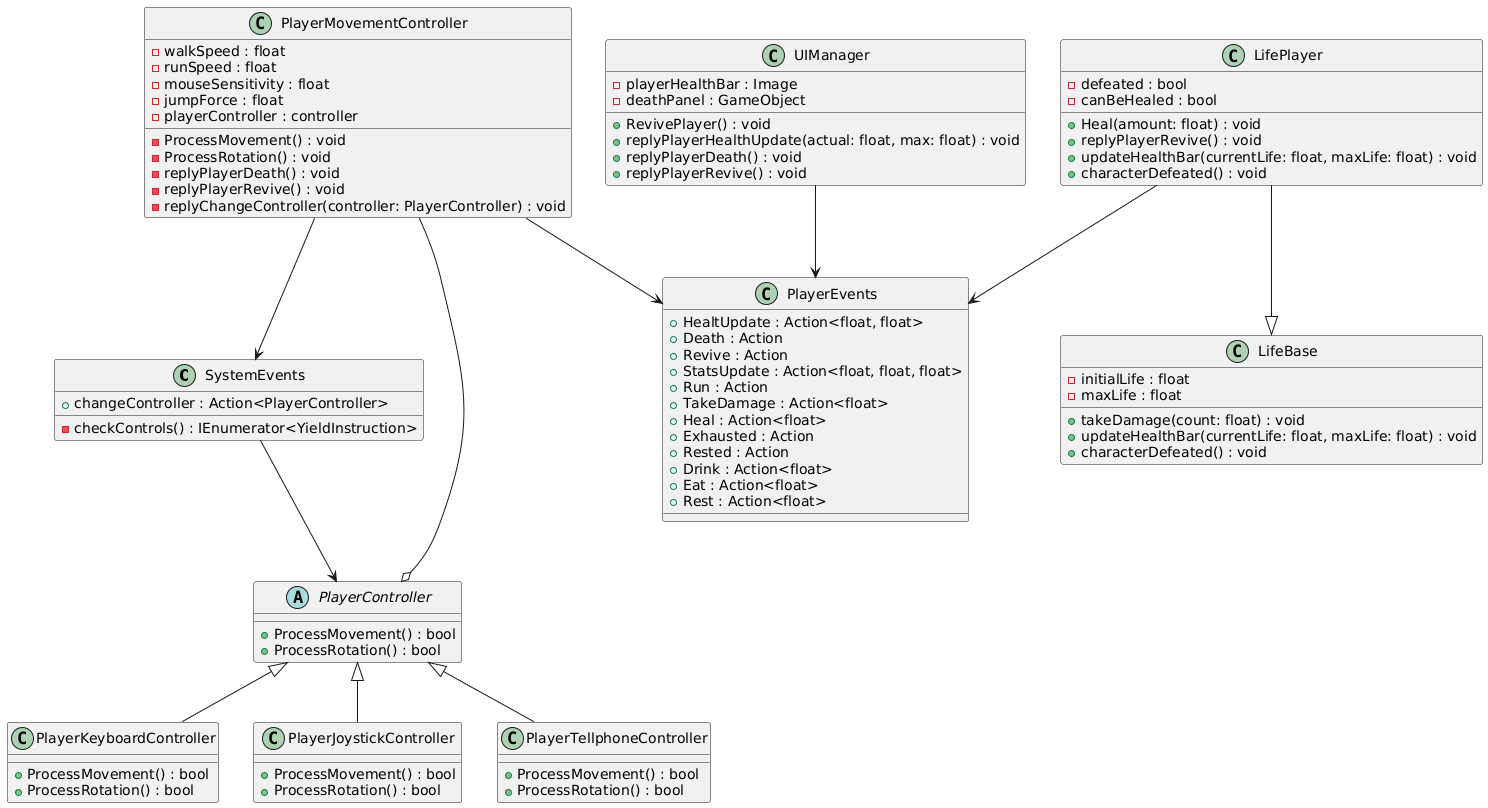

The diagram above was rendered by PlantUML. Its source (embedded in the PNG):
@startuml
class SystemEvents {
    + changeController : Action<PlayerController>
    - checkControls() : IEnumerator<YieldInstruction>
}
SystemEvents --> PlayerController

class UIManager {
    - playerHealthBar : Image
    - deathPanel : GameObject
    + RevivePlayer() : void
    + replyPlayerHealthUpdate(actual: float, max: float) : void
    + replyPlayerDeath() : void
    + replyPlayerRevive() : void
}
UIManager --> PlayerEvents
class LifePlayer {
    - defeated : bool
    - canBeHealed : bool
    + Heal(amount: float) : void
    + replyPlayerRevive() : void
    + updateHealthBar(currentLife: float, maxLife: float) : void
    + characterDefeated() : void
}
LifePlayer --|> LifeBase
LifePlayer --> PlayerEvents

class LifeBase {
    - initialLife : float
    - maxLife : float
    + takeDamage(count: float) : void
    + updateHealthBar(currentLife: float, maxLife: float) : void
    + characterDefeated() : void
}

class PlayerMovementController {
    - walkSpeed : float
    - runSpeed : float
    - mouseSensitivity : float
    - jumpForce : float
    - playerController : controller
    - ProcessMovement() : void
    - ProcessRotation() : void
    - replyPlayerDeath() : void
    - replyPlayerRevive() : void
    - replyChangeController(controller: PlayerController) : void
}
PlayerMovementController --> PlayerEvents
PlayerMovementController --o PlayerController
PlayerMovementController --> SystemEvents

abstract class PlayerController {
    + ProcessMovement() : bool
    + ProcessRotation() : bool
}

class PlayerKeyboardController extends PlayerController {
    + ProcessMovement() : bool
    + ProcessRotation() : bool
}

class PlayerJoystickController extends PlayerController {
    + ProcessMovement() : bool
    + ProcessRotation() : bool
}

class PlayerTellphoneController extends PlayerController {
    + ProcessMovement() : bool
    + ProcessRotation() : bool
}

class PlayerEvents {
    + HealtUpdate : Action<float, float>
    + Death : Action
    + Revive : Action
    + StatsUpdate : Action<float, float, float>
    + Run : Action
    + TakeDamage : Action<float>
    + Heal : Action<float>
    + Exhausted : Action
    + Rested : Action
    + Drink : Action<float>
    + Eat : Action<float>
    + Rest : Action<float>
}
@enduml